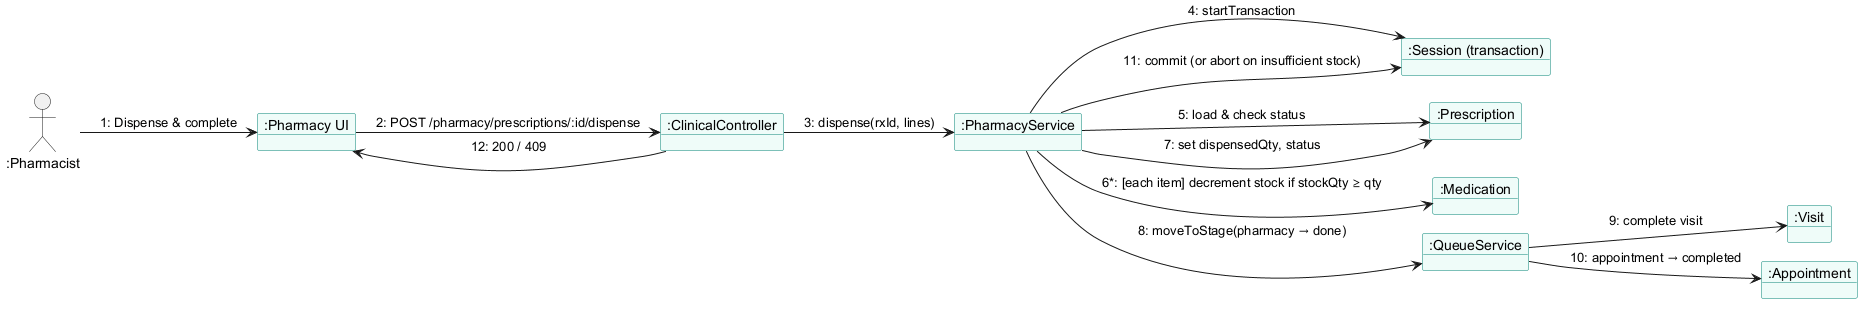

The diagram above was rendered by PlantUML. Its source (embedded in the PNG):
@startuml comm-dispense
' UML communication diagram: "Dispense medication" (FR-PHA-03/04) — one MongoDB transaction.
!pragma layout smetana
allowmixing
skinparam shadowing false
skinparam object {
  BackgroundColor #EFFCF9
  BorderColor #088577
}
left to right direction

actor ":Pharmacist" as P
object ":Pharmacy UI" as UI
object ":ClinicalController" as Ctl
object ":PharmacyService" as Svc
object ":Session (transaction)" as Tx
object ":Prescription" as Rx
object ":Medication" as Med
object ":QueueService" as QS
object ":Visit" as Visit
object ":Appointment" as Appt

P --> UI : 1: Dispense & complete
UI --> Ctl : 2: POST /pharmacy/prescriptions/:id/dispense
Ctl --> Svc : 3: dispense(rxId, lines)
Svc --> Tx : 4: startTransaction
Svc --> Rx : 5: load & check status
Svc --> Med : 6*: [each item] decrement stock if stockQty ≥ qty
Svc --> Rx : 7: set dispensedQty, status
Svc --> QS : 8: moveToStage(pharmacy → done)
QS --> Visit : 9: complete visit
QS --> Appt : 10: appointment → completed
Svc --> Tx : 11: commit (or abort on insufficient stock)
Ctl --> UI : 12: 200 / 409
@enduml